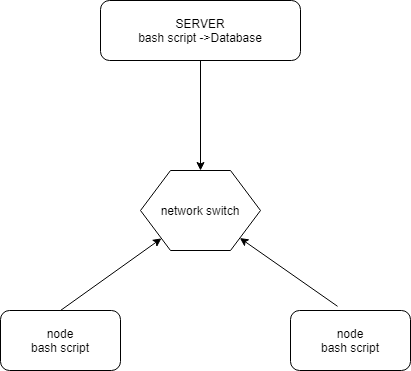

The diagram above was exported from draw.io. Its source (the exported page's mxGraphModel, read from the mxfile embedded in the PNG):
<mxGraphModel dx="937" dy="812" grid="1" gridSize="10" guides="1" tooltips="1" connect="1" arrows="1" fold="1" page="1" pageScale="1" pageWidth="827" pageHeight="1169" math="0" shadow="0">
  <root>
    <mxCell id="0" />
    <mxCell id="1" parent="0" />
    <mxCell id="kf9mQwSG7bYaL6ycSSld-1" value="SERVER&lt;br&gt;bash script -&amp;gt;Database" style="rounded=1;whiteSpace=wrap;html=1;" vertex="1" parent="1">
      <mxGeometry x="190" y="150" width="200" height="60" as="geometry" />
    </mxCell>
    <mxCell id="kf9mQwSG7bYaL6ycSSld-2" value="node&lt;br&gt;bash script" style="rounded=1;whiteSpace=wrap;html=1;" vertex="1" parent="1">
      <mxGeometry x="380" y="460" width="120" height="60" as="geometry" />
    </mxCell>
    <mxCell id="kf9mQwSG7bYaL6ycSSld-3" value="node&lt;br&gt;bash script" style="rounded=1;whiteSpace=wrap;html=1;" vertex="1" parent="1">
      <mxGeometry x="90" y="460" width="120" height="60" as="geometry" />
    </mxCell>
    <mxCell id="kf9mQwSG7bYaL6ycSSld-4" value="network switch" style="shape=hexagon;perimeter=hexagonPerimeter2;whiteSpace=wrap;html=1;" vertex="1" parent="1">
      <mxGeometry x="230" y="320" width="120" height="80" as="geometry" />
    </mxCell>
    <mxCell id="kf9mQwSG7bYaL6ycSSld-5" value="" style="endArrow=classic;html=1;exitX=0.5;exitY=0;exitDx=0;exitDy=0;" edge="1" parent="1" source="kf9mQwSG7bYaL6ycSSld-3" target="kf9mQwSG7bYaL6ycSSld-4">
      <mxGeometry width="50" height="50" relative="1" as="geometry">
        <mxPoint x="60" y="460" as="sourcePoint" />
        <mxPoint x="110" y="410" as="targetPoint" />
      </mxGeometry>
    </mxCell>
    <mxCell id="kf9mQwSG7bYaL6ycSSld-6" value="" style="endArrow=classic;html=1;exitX=0.392;exitY=-0.07;exitDx=0;exitDy=0;exitPerimeter=0;" edge="1" parent="1" source="kf9mQwSG7bYaL6ycSSld-2" target="kf9mQwSG7bYaL6ycSSld-4">
      <mxGeometry width="50" height="50" relative="1" as="geometry">
        <mxPoint x="60" y="460" as="sourcePoint" />
        <mxPoint x="110" y="410" as="targetPoint" />
      </mxGeometry>
    </mxCell>
    <mxCell id="kf9mQwSG7bYaL6ycSSld-7" value="" style="endArrow=classic;html=1;entryX=0.5;entryY=0;entryDx=0;entryDy=0;exitX=0.5;exitY=1;exitDx=0;exitDy=0;" edge="1" parent="1" source="kf9mQwSG7bYaL6ycSSld-1" target="kf9mQwSG7bYaL6ycSSld-4">
      <mxGeometry width="50" height="50" relative="1" as="geometry">
        <mxPoint x="60" y="460" as="sourcePoint" />
        <mxPoint x="110" y="410" as="targetPoint" />
      </mxGeometry>
    </mxCell>
  </root>
</mxGraphModel>